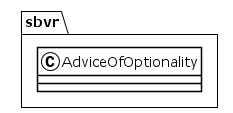

The diagram above was rendered by PlantUML. Its source (embedded in the PNG):
@startuml
!theme plain
package sbvr {
class AdviceOfOptionality {
}
}
@enduml